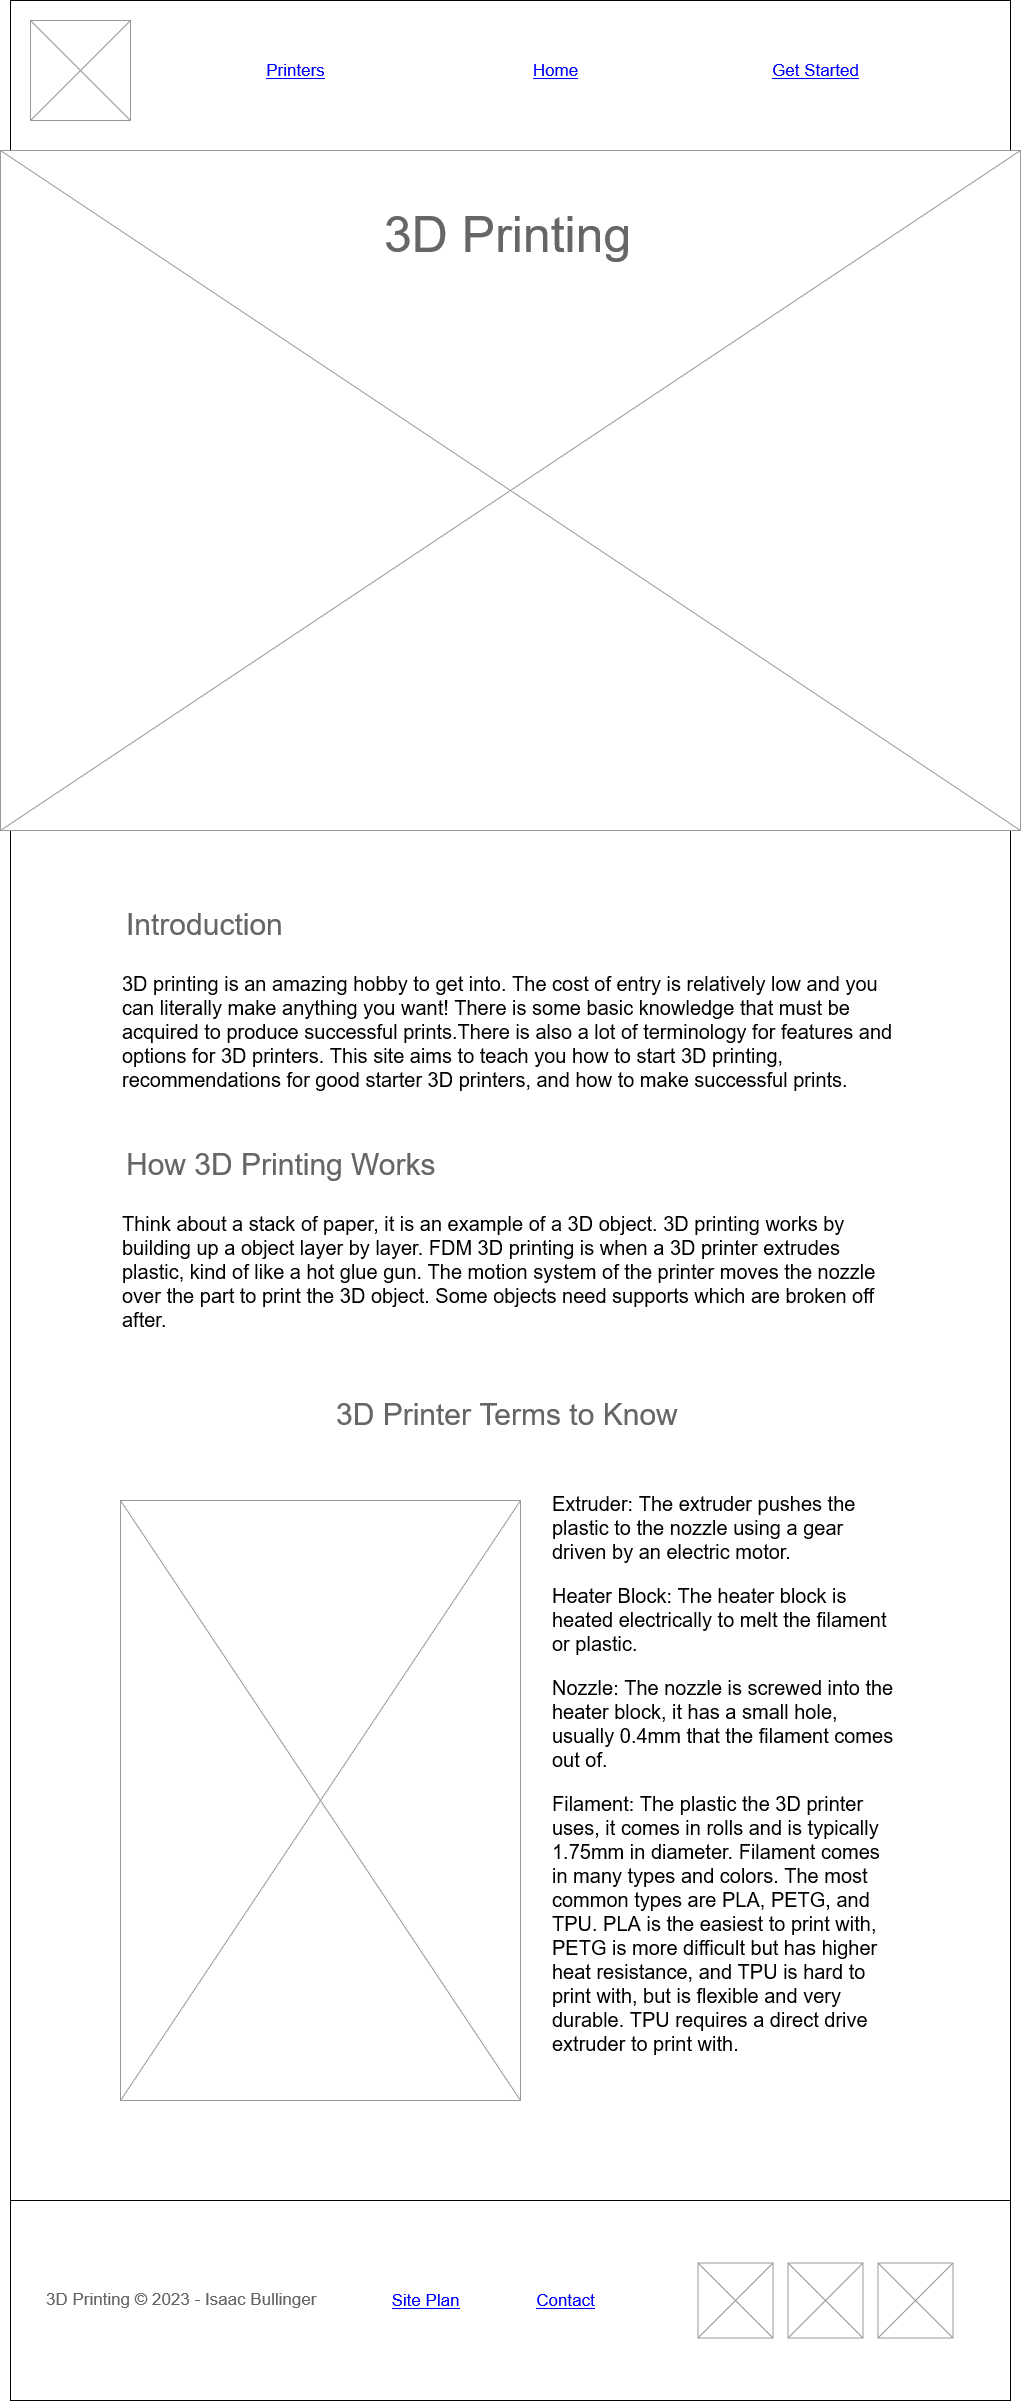

The diagram above was exported from draw.io. Its source (the exported page's mxGraphModel, read from the mxfile embedded in the PNG):
<mxGraphModel dx="2150" dy="566" grid="1" gridSize="10" guides="1" tooltips="1" connect="1" arrows="1" fold="1" page="1" pageScale="1" pageWidth="1100" pageHeight="850" background="none" math="0" shadow="0">
  <root>
    <mxCell id="0" />
    <mxCell id="1" parent="0" />
    <mxCell id="Bk_t6usANAf9Mazvz-tP-1" value="" style="rounded=0;whiteSpace=wrap;html=1;fillColor=#FFFFFF;fontSize=16;" parent="1" vertex="1">
      <mxGeometry width="1000" height="2400" as="geometry" />
    </mxCell>
    <mxCell id="Bk_t6usANAf9Mazvz-tP-2" value="" style="rounded=0;whiteSpace=wrap;html=1;" parent="1" vertex="1">
      <mxGeometry width="1000" height="150" as="geometry" />
    </mxCell>
    <mxCell id="Bk_t6usANAf9Mazvz-tP-3" value="" style="verticalLabelPosition=bottom;shadow=0;dashed=0;align=center;html=1;verticalAlign=top;strokeWidth=1;shape=mxgraph.mockup.graphics.simpleIcon;strokeColor=#999999;" parent="1" vertex="1">
      <mxGeometry x="20" y="20" width="100" height="100" as="geometry" />
    </mxCell>
    <mxCell id="Bk_t6usANAf9Mazvz-tP-4" value="Printers" style="shape=rectangle;strokeColor=none;fillColor=none;linkText=;fontSize=17;fontColor=#0000ff;fontStyle=4;html=1;align=center;" parent="1" vertex="1">
      <mxGeometry x="210" y="55" width="150" height="30" as="geometry" />
    </mxCell>
    <mxCell id="Bk_t6usANAf9Mazvz-tP-5" value="Home" style="shape=rectangle;strokeColor=none;fillColor=none;linkText=;fontSize=17;fontColor=#0000ff;fontStyle=4;html=1;align=center;" parent="1" vertex="1">
      <mxGeometry x="470" y="55" width="150" height="30" as="geometry" />
    </mxCell>
    <mxCell id="Bk_t6usANAf9Mazvz-tP-6" value="Get Started" style="shape=rectangle;strokeColor=none;fillColor=none;linkText=;fontSize=17;fontColor=#0000ff;fontStyle=4;html=1;align=center;" parent="1" vertex="1">
      <mxGeometry x="730" y="55" width="150" height="30" as="geometry" />
    </mxCell>
    <mxCell id="Bk_t6usANAf9Mazvz-tP-14" value="" style="verticalLabelPosition=bottom;shadow=0;dashed=0;align=center;html=1;verticalAlign=top;strokeWidth=1;shape=mxgraph.mockup.graphics.simpleIcon;strokeColor=#999999;" parent="1" vertex="1">
      <mxGeometry x="-10" y="150" width="1020" height="680" as="geometry" />
    </mxCell>
    <mxCell id="Bk_t6usANAf9Mazvz-tP-16" value="" style="verticalLabelPosition=bottom;shadow=0;dashed=0;align=center;html=1;verticalAlign=top;strokeWidth=1;shape=mxgraph.mockup.graphics.simpleIcon;strokeColor=#999999;" parent="1" vertex="1">
      <mxGeometry x="110" y="1500" width="400" height="600" as="geometry" />
    </mxCell>
    <mxCell id="Bk_t6usANAf9Mazvz-tP-18" value="Introduction" style="strokeWidth=1;shadow=0;dashed=0;align=center;html=1;shape=mxgraph.mockup.text.textBox;fontColor=#666666;align=left;fontSize=30;spacingLeft=4;spacingTop=-3;strokeColor=#FFFFFF;mainText=" parent="1" vertex="1">
      <mxGeometry x="110" y="910" width="170" height="30" as="geometry" />
    </mxCell>
    <mxCell id="Bk_t6usANAf9Mazvz-tP-19" value="3D printing is an amazing hobby to get into. The cost of entry is relatively low and you can literally make anything you want! There is some basic knowledge that must be acquired to produce successful prints.There is also a lot of terminology for features and options for 3D printers. This site aims to teach you how to start 3D printing, recommendations for good starter 3D printers, and how to make successful prints." style="text;spacingTop=-5;whiteSpace=wrap;html=1;align=left;fontSize=20;fontFamily=Helvetica;fillColor=none;strokeColor=none;" parent="1" vertex="1">
      <mxGeometry x="110" y="970" width="780" height="120" as="geometry" />
    </mxCell>
    <mxCell id="Bk_t6usANAf9Mazvz-tP-20" value="Think about a stack of paper, it is an example of a 3D object. 3D printing works by building up a object layer by layer. FDM 3D printing is when a 3D printer extrudes plastic, kind of like a hot glue gun. The motion system of the printer moves the nozzle over the part to print the 3D object. Some objects need supports which are broken off after." style="text;spacingTop=-5;whiteSpace=wrap;html=1;align=left;fontSize=20;fontFamily=Helvetica;fillColor=none;strokeColor=none;" parent="1" vertex="1">
      <mxGeometry x="110" y="1210" width="780" height="120" as="geometry" />
    </mxCell>
    <mxCell id="Bk_t6usANAf9Mazvz-tP-21" value="How 3D Printing Works" style="strokeWidth=1;shadow=0;dashed=0;align=center;html=1;shape=mxgraph.mockup.text.textBox;fontColor=#666666;align=left;fontSize=30;spacingLeft=4;spacingTop=-3;strokeColor=#FFFFFF;mainText=" parent="1" vertex="1">
      <mxGeometry x="110" y="1150" width="320" height="30" as="geometry" />
    </mxCell>
    <mxCell id="Bk_t6usANAf9Mazvz-tP-25" value="3D Printer Terms to Know" style="strokeWidth=1;shadow=0;dashed=0;align=center;html=1;shape=mxgraph.mockup.text.textBox;fontColor=#666666;align=left;fontSize=30;spacingLeft=4;spacingTop=-3;strokeColor=#FFFFFF;mainText=" parent="1" vertex="1">
      <mxGeometry x="320" y="1400" width="360" height="30" as="geometry" />
    </mxCell>
    <mxCell id="Bk_t6usANAf9Mazvz-tP-28" value="&lt;p style=&quot;font-size: 20px;&quot;&gt;&lt;font style=&quot;font-size: 20px;&quot;&gt;Extruder: The extruder pushes the plastic to the nozzle using a gear driven by an electric motor.&lt;/font&gt;&lt;/p&gt;        &lt;p style=&quot;font-size: 20px;&quot;&gt;&lt;font style=&quot;font-size: 20px;&quot;&gt;Heater Block: The heater block is heated electrically to melt the filament or plastic.&lt;/font&gt;&lt;/p&gt;        &lt;p style=&quot;font-size: 20px;&quot;&gt;&lt;font style=&quot;font-size: 20px;&quot;&gt;Nozzle: The nozzle is screwed into the heater block, it has a small hole, usually 0.4mm that the filament comes out of.&lt;br style=&quot;&quot;&gt;        &lt;/font&gt;&lt;/p&gt;&lt;p style=&quot;font-size: 20px;&quot;&gt;&lt;font style=&quot;font-size: 20px;&quot;&gt;Filament: The plastic the 3D printer uses, it comes in rolls and is typically 1.75mm in diameter. Filament comes in many types and colors. The most common types are PLA, PETG, and TPU. PLA is the easiest to print with, PETG is more difficult but has higher heat resistance, and TPU is hard to print with, but is flexible and very durable. TPU requires a direct drive extruder to print with.&lt;/font&gt;&lt;/p&gt;" style="text;spacingTop=-5;whiteSpace=wrap;html=1;align=left;fontSize=16;fontFamily=Helvetica;fillColor=none;strokeColor=none;" parent="1" vertex="1">
      <mxGeometry x="540" y="1470" width="350" height="610" as="geometry" />
    </mxCell>
    <mxCell id="Bk_t6usANAf9Mazvz-tP-7" value="" style="rounded=0;whiteSpace=wrap;html=1;" parent="1" vertex="1">
      <mxGeometry y="2200" width="1000" height="200" as="geometry" />
    </mxCell>
    <mxCell id="Bk_t6usANAf9Mazvz-tP-8" value="" style="verticalLabelPosition=bottom;shadow=0;dashed=0;align=center;html=1;verticalAlign=top;strokeWidth=1;shape=mxgraph.mockup.graphics.simpleIcon;strokeColor=#999999;" parent="1" vertex="1">
      <mxGeometry x="867.5" y="2262.5" width="75" height="75" as="geometry" />
    </mxCell>
    <mxCell id="Bk_t6usANAf9Mazvz-tP-9" value="" style="verticalLabelPosition=bottom;shadow=0;dashed=0;align=center;html=1;verticalAlign=top;strokeWidth=1;shape=mxgraph.mockup.graphics.simpleIcon;strokeColor=#999999;" parent="1" vertex="1">
      <mxGeometry x="687.5" y="2262.5" width="75" height="75" as="geometry" />
    </mxCell>
    <mxCell id="Bk_t6usANAf9Mazvz-tP-10" value="" style="verticalLabelPosition=bottom;shadow=0;dashed=0;align=center;html=1;verticalAlign=top;strokeWidth=1;shape=mxgraph.mockup.graphics.simpleIcon;strokeColor=#999999;" parent="1" vertex="1">
      <mxGeometry x="777.5" y="2262.5" width="75" height="75" as="geometry" />
    </mxCell>
    <mxCell id="Bk_t6usANAf9Mazvz-tP-11" value="Contact" style="shape=rectangle;strokeColor=none;fillColor=none;linkText=;fontSize=17;fontColor=#0000ff;fontStyle=4;html=1;align=center;" parent="1" vertex="1">
      <mxGeometry x="480" y="2285" width="150" height="30" as="geometry" />
    </mxCell>
    <mxCell id="Bk_t6usANAf9Mazvz-tP-12" value="3D Printing © 2023 - Isaac Bullinger" style="strokeWidth=1;shadow=0;dashed=0;align=center;html=1;shape=mxgraph.mockup.text.textBox;fontColor=#666666;align=left;fontSize=17;spacingLeft=4;spacingTop=-3;strokeColor=#FFFFFF;mainText=" parent="1" vertex="1">
      <mxGeometry x="30" y="2285" width="280" height="30" as="geometry" />
    </mxCell>
    <mxCell id="Bk_t6usANAf9Mazvz-tP-13" value="Site Plan" style="shape=rectangle;strokeColor=none;fillColor=none;linkText=;fontSize=17;fontColor=#0000ff;fontStyle=4;html=1;align=center;" parent="1" vertex="1">
      <mxGeometry x="340" y="2285" width="150" height="30" as="geometry" />
    </mxCell>
    <mxCell id="Bk_t6usANAf9Mazvz-tP-29" value="3D Printing" style="strokeWidth=1;shadow=0;dashed=0;align=center;html=1;shape=mxgraph.mockup.text.textBox;fontColor=#666666;align=left;fontSize=50;spacingLeft=4;spacingTop=-3;strokeColor=#FFFFFF;mainText=" parent="1" vertex="1">
      <mxGeometry x="367.5" y="210" width="265" height="50" as="geometry" />
    </mxCell>
  </root>
</mxGraphModel>